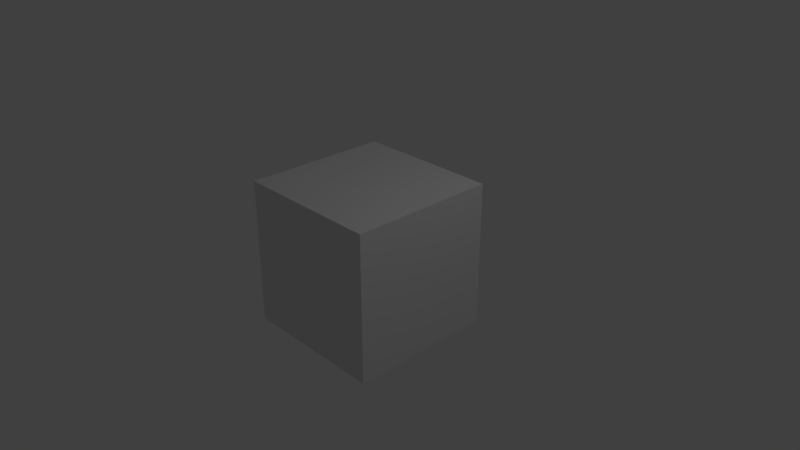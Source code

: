 # Source: Tank_basic.blend  (saved by Blender 2.78.0; exported with 4.5.12 LTS)
import bpy
from mathutils import Matrix  # noqa: F401  (used for matrix-valued properties, if any)

bpy.ops.wm.read_factory_settings(use_empty=True)
scene = bpy.context.scene
scene.name = 'Scene'

# ---- collections
col_collection_1 = bpy.data.collections.new('Collection 1'); scene.collection.children.link(col_collection_1)

# ---- materials (node trees are filled in below, after node groups)
mat_material = bpy.data.materials.new('Material')
mat_material.alpha_threshold = 0.0
mat_material.use_transparent_shadow = False
mat_material.roughness = 0.5
mat_material.line_color = (0.0, 0.0, 0.0, 1.0)

# ---- material node trees

# ---- world
world_world = bpy.data.worlds.new('World'); scene.world = world_world
world_world.color = (0.05088, 0.05088, 0.05088)
world_world.use_sun_shadow = False
world_world.sun_shadow_jitter_overblur = 0.0
world_world.cycles.sampling_method = 'MANUAL'

# ---- cameras
cam_camera = bpy.data.cameras.new('Camera')
cam_camera.clip_end = 100.0
cam_camera.lens = 35.0
cam_camera.sensor_width = 32.0
cam_camera.sensor_height = 18.0
cam_camera.ortho_scale = 7.314
cam_camera.dof.focus_distance = 0.0
cam_camera.dof.aperture_fstop = 128.0

# ---- lights
light_lamp = bpy.data.lights.new('Lamp', 'POINT')
light_lamp.transmission_factor = 0.0
light_lamp.cutoff_distance = 30.0
light_lamp.energy = 100.0
light_lamp.shadow_buffer_clip_start = 1.001
light_lamp.shadow_soft_size = 0.1
light_lamp.shadow_maximum_resolution = 0.006
light_lamp.use_absolute_resolution = True

# ---- meshes
me_cube = bpy.data.meshes.new('Cube')
me_cube.from_pydata([(1.0, 1.0, -1.0), (1.0, -1.0, -1.0), (-1.0, -1.0, -1.0), (-1.0, 1.0, -1.0), (1.0, 1.0, 1.0), (1.0, -1.0, 1.0), (-1.0, -1.0, 1.0), (-1.0, 1.0, 1.0)], [], [(0, 1, 2, 3), (4, 7, 6, 5), (0, 4, 5, 1), (1, 5, 6, 2), (2, 6, 7, 3), (4, 0, 3, 7)])
me_cube.materials.append(mat_material)
me_cube.use_remesh_preserve_volume = False
me_cube.use_remesh_preserve_attributes = False
me_cube.use_mirror_vertex_groups = False
me_cube.update()

# ---- objects
ob_cube = bpy.data.objects.new('Cube', me_cube)
ob_lamp = bpy.data.objects.new('Lamp', light_lamp)
ob_camera = bpy.data.objects.new('Camera', cam_camera)

# ---- transforms, parenting, visibility, modifiers, constraints
ob_cube.location = (0.0, 0.0, 0.0)
ob_cube.lock_rotations_4d = False
ob_cube.empty_display_type = 'ARROWS'
ob_cube.lineart.crease_threshold = 0.0
ob_lamp.location = (4.076, 1.005, 5.904)
ob_lamp.rotation_euler = (0.6503, 0.05522, 1.866)
ob_lamp.lock_rotations_4d = False
ob_lamp.empty_display_type = 'ARROWS'
ob_lamp.color = (0.0, 0.0, 0.0, 0.0)
ob_lamp.lineart.crease_threshold = 0.0
ob_camera.location = (7.481, -6.508, 5.344)
ob_camera.rotation_euler = (1.109, 0.0, 0.8149)
ob_camera.lock_rotations_4d = False
ob_camera.empty_display_type = 'ARROWS'
ob_camera.color = (0.0, 0.0, 0.0, 0.0)
ob_camera.display_type = 'WIRE'
ob_camera.lineart.crease_threshold = 0.0

# ---- collection membership
col_collection_1.objects.link(ob_cube)
col_collection_1.objects.link(ob_lamp)
col_collection_1.objects.link(ob_camera)

# ---- scene / render settings (as saved in the file)
scene.camera = ob_camera
scene.frame_start = 1; scene.frame_end = 250; scene.frame_set(1)
scene.render.engine = 'BLENDER_EEVEE_NEXT'
scene.render.resolution_percentage = 50
scene.render.dither_intensity = 0.0
scene.cycles.use_denoising = False
scene.cycles.samples = 128
scene.cycles.sampling_pattern = 'TABULATED_SOBOL'
scene.cycles.light_sampling_threshold = 0.0
scene.cycles.use_adaptive_sampling = False
scene.cycles.use_light_tree = False
scene.cycles.blur_glossy = 0.0
scene.cycles.sample_clamp_indirect = 0.0
scene.view_settings.view_transform = 'Standard'
bpy.context.view_layer.update()

